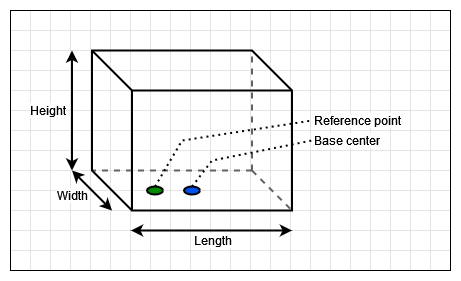

The diagram above was exported from draw.io. Its source (the exported page's mxGraphModel, read from the mxfile embedded in the PNG):
<mxGraphModel dx="605" dy="793" grid="1" gridSize="10" guides="1" tooltips="1" connect="1" arrows="1" fold="1" page="1" pageScale="1" pageWidth="827" pageHeight="1169" math="0" shadow="0">
  <root>
    <mxCell id="0" />
    <mxCell id="1" parent="0" />
    <mxCell id="idpuj1ASwg2Bo_mBfzoA-1" value="" style="verticalLabelPosition=bottom;verticalAlign=top;html=1;shape=mxgraph.basic.patternFillRect;fillStyle=grid;step=20;fillStrokeWidth=0.8;fillStrokeColor=#dddddd;spacingTop=0;spacing=2;strokeOpacity=100;fixDash=1;align=left;" parent="1" vertex="1">
      <mxGeometry x="1040" y="82" width="440" height="260" as="geometry" />
    </mxCell>
    <mxCell id="idpuj1ASwg2Bo_mBfzoA-2" value="" style="endArrow=none;html=1;rounded=0;strokeWidth=2;entryX=0;entryY=0;entryDx=160;entryDy=0;entryPerimeter=0;dashed=1;strokeColor=#636363;" parent="1" target="idpuj1ASwg2Bo_mBfzoA-5" edge="1">
      <mxGeometry width="50" height="50" relative="1" as="geometry">
        <mxPoint x="1281.5" y="242" as="sourcePoint" />
        <mxPoint x="1149.5" y="42" as="targetPoint" />
      </mxGeometry>
    </mxCell>
    <mxCell id="idpuj1ASwg2Bo_mBfzoA-3" value="" style="endArrow=none;html=1;rounded=0;strokeWidth=2;entryX=1;entryY=1;entryDx=0;entryDy=0;entryPerimeter=0;dashed=1;strokeColor=#636363;" parent="1" target="idpuj1ASwg2Bo_mBfzoA-5" edge="1">
      <mxGeometry width="50" height="50" relative="1" as="geometry">
        <mxPoint x="1281.5" y="242" as="sourcePoint" />
        <mxPoint x="1321.5" y="272" as="targetPoint" />
      </mxGeometry>
    </mxCell>
    <mxCell id="idpuj1ASwg2Bo_mBfzoA-4" value="" style="endArrow=none;html=1;rounded=0;strokeWidth=2;entryX=0;entryY=0;entryDx=0;entryDy=120;entryPerimeter=0;exitX=0.8;exitY=0.75;exitDx=0;exitDy=0;exitPerimeter=0;dashed=1;strokeColor=#636363;" parent="1" source="idpuj1ASwg2Bo_mBfzoA-5" target="idpuj1ASwg2Bo_mBfzoA-5" edge="1">
      <mxGeometry width="50" height="50" relative="1" as="geometry">
        <mxPoint x="1249.5" y="212" as="sourcePoint" />
        <mxPoint x="1302.5" y="262" as="targetPoint" />
      </mxGeometry>
    </mxCell>
    <mxCell id="idpuj1ASwg2Bo_mBfzoA-5" value="" style="shape=cube;whiteSpace=wrap;html=1;boundedLbl=1;backgroundOutline=1;darkOpacity=0;darkOpacity2=0;fillColor=none;size=40;noLabel=0;strokeWidth=2;" parent="1" vertex="1">
      <mxGeometry x="1121.5" y="122" width="200" height="160" as="geometry" />
    </mxCell>
    <mxCell id="idpuj1ASwg2Bo_mBfzoA-6" value="" style="ellipse;whiteSpace=wrap;html=1;strokeWidth=2;fillColor=#0050EF;" parent="1" vertex="1">
      <mxGeometry x="1213.5" y="258" width="16" height="8" as="geometry" />
    </mxCell>
    <mxCell id="idpuj1ASwg2Bo_mBfzoA-7" value="" style="ellipse;whiteSpace=wrap;html=1;strokeWidth=2;fillColor=#008A00;" parent="1" vertex="1">
      <mxGeometry x="1176.5" y="258" width="16" height="8" as="geometry" />
    </mxCell>
    <mxCell id="idpuj1ASwg2Bo_mBfzoA-8" value="Length" style="endArrow=classic;startArrow=classic;html=1;rounded=0;strokeWidth=2;labelBackgroundColor=default;fontSize=12;" parent="1" edge="1">
      <mxGeometry x="0.0024" y="-10" width="50" height="50" relative="1" as="geometry">
        <mxPoint x="1160.5" y="302" as="sourcePoint" />
        <mxPoint x="1321.5" y="302" as="targetPoint" />
        <mxPoint as="offset" />
      </mxGeometry>
    </mxCell>
    <mxCell id="idpuj1ASwg2Bo_mBfzoA-9" value="&lt;div style=&quot;font-size: 12px;&quot;&gt;Width&lt;/div&gt;" style="endArrow=classic;startArrow=classic;html=1;rounded=0;strokeWidth=2;verticalAlign=middle;labelBackgroundColor=default;fontSize=12;" parent="1" edge="1">
      <mxGeometry x="-0.375" y="-18" width="50" height="50" relative="1" as="geometry">
        <mxPoint x="1101.5" y="242" as="sourcePoint" />
        <mxPoint x="1141.5" y="282" as="targetPoint" />
        <mxPoint as="offset" />
      </mxGeometry>
    </mxCell>
    <mxCell id="idpuj1ASwg2Bo_mBfzoA-10" value="Height" style="endArrow=classic;startArrow=classic;html=1;rounded=0;strokeWidth=2;labelBackgroundColor=default;fontSize=12;" parent="1" edge="1">
      <mxGeometry y="-25" width="50" height="50" relative="1" as="geometry">
        <mxPoint x="1101.5" y="122" as="sourcePoint" />
        <mxPoint x="1101.5" y="242" as="targetPoint" />
        <mxPoint as="offset" />
      </mxGeometry>
    </mxCell>
    <mxCell id="idpuj1ASwg2Bo_mBfzoA-13" value="" style="endArrow=none;dashed=1;html=1;dashPattern=1 2;strokeWidth=2;rounded=0;exitX=0.5;exitY=0;exitDx=0;exitDy=0;" parent="1" source="idpuj1ASwg2Bo_mBfzoA-6" edge="1">
      <mxGeometry width="50" height="50" relative="1" as="geometry">
        <mxPoint x="1341.5" y="272" as="sourcePoint" />
        <mxPoint x="1341.5" y="212" as="targetPoint" />
        <Array as="points">
          <mxPoint x="1241.5" y="232" />
        </Array>
      </mxGeometry>
    </mxCell>
    <mxCell id="idpuj1ASwg2Bo_mBfzoA-14" value="" style="endArrow=none;dashed=1;html=1;dashPattern=1 2;strokeWidth=2;rounded=0;exitX=0.5;exitY=0;exitDx=0;exitDy=0;" parent="1" source="idpuj1ASwg2Bo_mBfzoA-7" edge="1">
      <mxGeometry width="50" height="50" relative="1" as="geometry">
        <mxPoint x="1274.5" y="222" as="sourcePoint" />
        <mxPoint x="1341.5" y="192" as="targetPoint" />
        <Array as="points">
          <mxPoint x="1211.5" y="212" />
        </Array>
      </mxGeometry>
    </mxCell>
    <mxCell id="idpuj1ASwg2Bo_mBfzoA-15" value="Base center" style="text;html=1;align=left;verticalAlign=middle;whiteSpace=wrap;rounded=0;labelBackgroundColor=default;" parent="1" vertex="1">
      <mxGeometry x="1341.5" y="202" width="104" height="20" as="geometry" />
    </mxCell>
    <mxCell id="idpuj1ASwg2Bo_mBfzoA-16" value="Reference point" style="text;html=1;align=left;verticalAlign=middle;whiteSpace=wrap;rounded=0;labelBackgroundColor=default;fillColor=none;" parent="1" vertex="1">
      <mxGeometry x="1341.5" y="182" width="131" height="20" as="geometry" />
    </mxCell>
  </root>
</mxGraphModel>